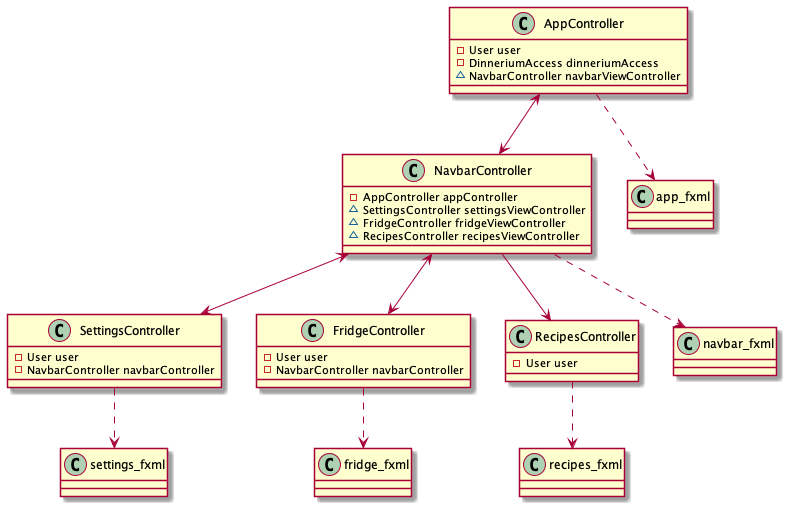

The diagram above was rendered by PlantUML. Its source (embedded in the PNG):
@startuml

class AppController {
    - User user
    - DinneriumAccess dinneriumAccess
    ~ NavbarController navbarViewController
}

class SettingsController {
    - User user 
    - NavbarController navbarController
}

class NavbarController {
    - AppController appController
    ~ SettingsController settingsViewController
    ~ FridgeController fridgeViewController
    ~ RecipesController recipesViewController
}

class FridgeController {
    - User user
    - NavbarController navbarController
}

class RecipesController {
    - User user
}

class fridge_fxml {}
class navbar_fxml {}
class recipes_fxml {}
class settings_fxml {}
class app_fxml {}


NavbarController <--> FridgeController
NavbarController <--> SettingsController
NavbarController --> RecipesController
AppController <--> NavbarController

AppController ..> app_fxml
NavbarController ..> navbar_fxml
FridgeController ..> fridge_fxml
RecipesController ..> recipes_fxml
SettingsController ..> settings_fxml

@enduml